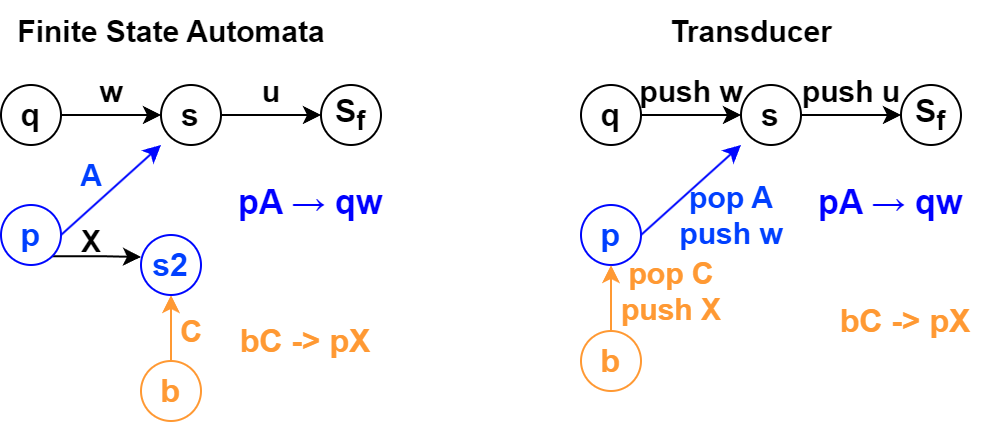

The diagram above was exported from draw.io. Its source (the exported page's mxGraphModel, read from the mxfile embedded in the PNG):
<mxGraphModel dx="965" dy="659" grid="1" gridSize="10" guides="1" tooltips="1" connect="1" arrows="1" fold="1" page="1" pageScale="1" pageWidth="827" pageHeight="1169" math="0" shadow="0">
  <root>
    <mxCell id="0" />
    <mxCell id="1" parent="0" />
    <mxCell id="mMwpd3kB2hD23WwPIFo9-4" style="edgeStyle=orthogonalEdgeStyle;rounded=0;orthogonalLoop=1;jettySize=auto;html=1;entryX=0;entryY=0.5;entryDx=0;entryDy=0;" parent="1" source="mMwpd3kB2hD23WwPIFo9-1" target="mMwpd3kB2hD23WwPIFo9-2" edge="1">
      <mxGeometry relative="1" as="geometry" />
    </mxCell>
    <mxCell id="mMwpd3kB2hD23WwPIFo9-1" value="&lt;b&gt;&lt;font style=&quot;font-size: 16px;&quot;&gt;q&lt;/font&gt;&lt;/b&gt;" style="ellipse;whiteSpace=wrap;html=1;aspect=fixed;" parent="1" vertex="1">
      <mxGeometry x="390" y="42" width="30" height="30" as="geometry" />
    </mxCell>
    <mxCell id="mMwpd3kB2hD23WwPIFo9-5" style="edgeStyle=orthogonalEdgeStyle;rounded=0;orthogonalLoop=1;jettySize=auto;html=1;entryX=0;entryY=0.5;entryDx=0;entryDy=0;" parent="1" source="mMwpd3kB2hD23WwPIFo9-2" target="mMwpd3kB2hD23WwPIFo9-3" edge="1">
      <mxGeometry relative="1" as="geometry" />
    </mxCell>
    <mxCell id="mMwpd3kB2hD23WwPIFo9-2" value="&lt;b&gt;&lt;font style=&quot;font-size: 16px;&quot;&gt;s&lt;/font&gt;&lt;/b&gt;" style="ellipse;whiteSpace=wrap;html=1;aspect=fixed;" parent="1" vertex="1">
      <mxGeometry x="470" y="42" width="30" height="30" as="geometry" />
    </mxCell>
    <mxCell id="mMwpd3kB2hD23WwPIFo9-3" value="&lt;b&gt;&lt;font style=&quot;font-size: 16px;&quot;&gt;S&lt;sub&gt;f&lt;/sub&gt;&lt;/font&gt;&lt;/b&gt;" style="ellipse;whiteSpace=wrap;html=1;aspect=fixed;" parent="1" vertex="1">
      <mxGeometry x="550" y="42" width="30" height="30" as="geometry" />
    </mxCell>
    <mxCell id="mMwpd3kB2hD23WwPIFo9-6" value="push w" style="text;html=1;align=center;verticalAlign=middle;resizable=0;points=[];autosize=1;strokeColor=none;fillColor=none;fontStyle=1;fontSize=15;" parent="1" vertex="1">
      <mxGeometry x="410" y="30" width="70" height="30" as="geometry" />
    </mxCell>
    <mxCell id="mMwpd3kB2hD23WwPIFo9-7" value="push u" style="text;html=1;align=center;verticalAlign=middle;resizable=0;points=[];autosize=1;strokeColor=none;fillColor=none;fontStyle=1;fontSize=15;" parent="1" vertex="1">
      <mxGeometry x="490" y="30" width="70" height="30" as="geometry" />
    </mxCell>
    <mxCell id="mMwpd3kB2hD23WwPIFo9-8" value="&lt;b&gt;&lt;font style=&quot;font-size: 16px;&quot;&gt;p&lt;/font&gt;&lt;/b&gt;" style="ellipse;whiteSpace=wrap;html=1;aspect=fixed;fontColor=#0040ff;strokeColor=#0008ff;" parent="1" vertex="1">
      <mxGeometry x="390" y="102" width="30" height="30" as="geometry" />
    </mxCell>
    <mxCell id="mMwpd3kB2hD23WwPIFo9-9" value="" style="endArrow=classic;html=1;rounded=0;exitX=1;exitY=0.5;exitDx=0;exitDy=0;fontColor=#0040ff;strokeColor=#0008ff;" parent="1" source="mMwpd3kB2hD23WwPIFo9-8" edge="1">
      <mxGeometry width="50" height="50" relative="1" as="geometry">
        <mxPoint x="420" y="122" as="sourcePoint" />
        <mxPoint x="470" y="72" as="targetPoint" />
      </mxGeometry>
    </mxCell>
    <mxCell id="mMwpd3kB2hD23WwPIFo9-10" value="pop A&lt;div&gt;push w&lt;/div&gt;" style="text;html=1;align=center;verticalAlign=middle;resizable=0;points=[];autosize=1;strokeColor=none;fillColor=none;fontStyle=1;fontSize=15;fontColor=#0040ff;" parent="1" vertex="1">
      <mxGeometry x="430" y="82" width="70" height="50" as="geometry" />
    </mxCell>
    <mxCell id="HvxLF_A0NFawozMyQ1yu-6" value="&lt;b style=&quot;font-size: 17px;&quot;&gt;pA → qw&lt;/b&gt;" style="text;html=1;align=center;verticalAlign=middle;whiteSpace=wrap;rounded=0;fontSize=17;fontColor=#0000ff;" vertex="1" parent="1">
      <mxGeometry x="490" y="92" width="110" height="20" as="geometry" />
    </mxCell>
    <mxCell id="HvxLF_A0NFawozMyQ1yu-8" style="edgeStyle=orthogonalEdgeStyle;rounded=0;orthogonalLoop=1;jettySize=auto;html=1;entryX=0;entryY=0.5;entryDx=0;entryDy=0;" edge="1" source="HvxLF_A0NFawozMyQ1yu-9" target="HvxLF_A0NFawozMyQ1yu-11" parent="1">
      <mxGeometry relative="1" as="geometry" />
    </mxCell>
    <mxCell id="HvxLF_A0NFawozMyQ1yu-9" value="&lt;b&gt;&lt;font style=&quot;font-size: 16px;&quot;&gt;q&lt;/font&gt;&lt;/b&gt;" style="ellipse;whiteSpace=wrap;html=1;aspect=fixed;" vertex="1" parent="1">
      <mxGeometry x="100" y="42" width="30" height="30" as="geometry" />
    </mxCell>
    <mxCell id="HvxLF_A0NFawozMyQ1yu-10" style="edgeStyle=orthogonalEdgeStyle;rounded=0;orthogonalLoop=1;jettySize=auto;html=1;entryX=0;entryY=0.5;entryDx=0;entryDy=0;" edge="1" source="HvxLF_A0NFawozMyQ1yu-11" target="HvxLF_A0NFawozMyQ1yu-12" parent="1">
      <mxGeometry relative="1" as="geometry" />
    </mxCell>
    <mxCell id="HvxLF_A0NFawozMyQ1yu-11" value="&lt;b&gt;&lt;font style=&quot;font-size: 16px;&quot;&gt;s&lt;/font&gt;&lt;/b&gt;" style="ellipse;whiteSpace=wrap;html=1;aspect=fixed;" vertex="1" parent="1">
      <mxGeometry x="180" y="42" width="30" height="30" as="geometry" />
    </mxCell>
    <mxCell id="HvxLF_A0NFawozMyQ1yu-12" value="&lt;b&gt;&lt;font style=&quot;font-size: 16px;&quot;&gt;S&lt;sub&gt;f&lt;/sub&gt;&lt;/font&gt;&lt;/b&gt;" style="ellipse;whiteSpace=wrap;html=1;aspect=fixed;" vertex="1" parent="1">
      <mxGeometry x="260" y="42" width="30" height="30" as="geometry" />
    </mxCell>
    <mxCell id="HvxLF_A0NFawozMyQ1yu-13" value="w" style="text;html=1;align=center;verticalAlign=middle;resizable=0;points=[];autosize=1;strokeColor=none;fillColor=none;fontStyle=1;fontSize=15;" vertex="1" parent="1">
      <mxGeometry x="140" y="30" width="30" height="30" as="geometry" />
    </mxCell>
    <mxCell id="HvxLF_A0NFawozMyQ1yu-14" value="u" style="text;html=1;align=center;verticalAlign=middle;resizable=0;points=[];autosize=1;strokeColor=none;fillColor=none;fontStyle=1;fontSize=15;" vertex="1" parent="1">
      <mxGeometry x="220" y="30" width="30" height="30" as="geometry" />
    </mxCell>
    <mxCell id="HvxLF_A0NFawozMyQ1yu-28" style="edgeStyle=orthogonalEdgeStyle;rounded=0;orthogonalLoop=1;jettySize=auto;html=1;exitX=1;exitY=1;exitDx=0;exitDy=0;" edge="1" parent="1" source="HvxLF_A0NFawozMyQ1yu-15">
      <mxGeometry relative="1" as="geometry">
        <mxPoint x="170" y="128" as="targetPoint" />
      </mxGeometry>
    </mxCell>
    <mxCell id="HvxLF_A0NFawozMyQ1yu-15" value="&lt;b&gt;&lt;font style=&quot;font-size: 16px;&quot;&gt;p&lt;/font&gt;&lt;/b&gt;" style="ellipse;whiteSpace=wrap;html=1;aspect=fixed;fontColor=#0040ff;strokeColor=#0008ff;" vertex="1" parent="1">
      <mxGeometry x="100" y="102" width="30" height="30" as="geometry" />
    </mxCell>
    <mxCell id="HvxLF_A0NFawozMyQ1yu-16" value="" style="endArrow=classic;html=1;rounded=0;exitX=1;exitY=0.5;exitDx=0;exitDy=0;fontColor=#0040ff;strokeColor=#0008ff;" edge="1" source="HvxLF_A0NFawozMyQ1yu-15" parent="1">
      <mxGeometry width="50" height="50" relative="1" as="geometry">
        <mxPoint x="130" y="122" as="sourcePoint" />
        <mxPoint x="180" y="72" as="targetPoint" />
      </mxGeometry>
    </mxCell>
    <mxCell id="HvxLF_A0NFawozMyQ1yu-17" value="A" style="text;html=1;align=center;verticalAlign=middle;resizable=0;points=[];autosize=1;strokeColor=none;fillColor=none;fontStyle=1;fontSize=15;fontColor=#0040ff;" vertex="1" parent="1">
      <mxGeometry x="130" y="72" width="30" height="30" as="geometry" />
    </mxCell>
    <mxCell id="HvxLF_A0NFawozMyQ1yu-22" value="&lt;b style=&quot;font-size: 17px;&quot;&gt;pA → qw&lt;/b&gt;" style="text;html=1;align=center;verticalAlign=middle;whiteSpace=wrap;rounded=0;fontSize=17;fontColor=#0000ff;" vertex="1" parent="1">
      <mxGeometry x="200" y="92" width="110" height="20" as="geometry" />
    </mxCell>
    <mxCell id="HvxLF_A0NFawozMyQ1yu-30" style="edgeStyle=orthogonalEdgeStyle;rounded=0;orthogonalLoop=1;jettySize=auto;html=1;entryX=0.5;entryY=1;entryDx=0;entryDy=0;fontColor=#00FF00;strokeColor=#FF9933;" edge="1" parent="1" source="HvxLF_A0NFawozMyQ1yu-24" target="HvxLF_A0NFawozMyQ1yu-29">
      <mxGeometry relative="1" as="geometry" />
    </mxCell>
    <mxCell id="HvxLF_A0NFawozMyQ1yu-24" value="&lt;b&gt;&lt;font style=&quot;font-size: 16px;&quot;&gt;b&lt;/font&gt;&lt;/b&gt;" style="ellipse;whiteSpace=wrap;html=1;aspect=fixed;fontColor=#FF9933;strokeColor=#FF9933;" vertex="1" parent="1">
      <mxGeometry x="170" y="180" width="30" height="30" as="geometry" />
    </mxCell>
    <mxCell id="HvxLF_A0NFawozMyQ1yu-25" value="C" style="text;html=1;align=center;verticalAlign=middle;resizable=0;points=[];autosize=1;strokeColor=none;fillColor=none;fontStyle=1;fontSize=15;fontColor=#FF9933;" vertex="1" parent="1">
      <mxGeometry x="180" y="150" width="30" height="30" as="geometry" />
    </mxCell>
    <mxCell id="HvxLF_A0NFawozMyQ1yu-26" value="bC -&amp;gt; pX" style="text;html=1;align=center;verticalAlign=middle;whiteSpace=wrap;rounded=0;fontColor=#FF9933;strokeColor=none;fontSize=16;fontStyle=1" vertex="1" parent="1">
      <mxGeometry x="210" y="160" width="85" height="20" as="geometry" />
    </mxCell>
    <mxCell id="HvxLF_A0NFawozMyQ1yu-29" value="&lt;span style=&quot;font-size: 16px;&quot;&gt;&lt;b&gt;s2&lt;/b&gt;&lt;/span&gt;" style="ellipse;whiteSpace=wrap;html=1;aspect=fixed;fontColor=#0040ff;strokeColor=#0008ff;" vertex="1" parent="1">
      <mxGeometry x="170" y="117" width="30" height="30" as="geometry" />
    </mxCell>
    <mxCell id="HvxLF_A0NFawozMyQ1yu-31" value="X" style="text;html=1;align=center;verticalAlign=middle;resizable=0;points=[];autosize=1;strokeColor=none;fillColor=none;fontStyle=1;fontSize=15;" vertex="1" parent="1">
      <mxGeometry x="130" y="105" width="30" height="30" as="geometry" />
    </mxCell>
    <mxCell id="HvxLF_A0NFawozMyQ1yu-36" style="edgeStyle=orthogonalEdgeStyle;rounded=0;orthogonalLoop=1;jettySize=auto;html=1;entryX=0.5;entryY=1;entryDx=0;entryDy=0;fontColor=#00FF00;strokeColor=#FF9933;" edge="1" source="HvxLF_A0NFawozMyQ1yu-37" parent="1">
      <mxGeometry relative="1" as="geometry">
        <mxPoint x="405" y="132" as="targetPoint" />
      </mxGeometry>
    </mxCell>
    <mxCell id="HvxLF_A0NFawozMyQ1yu-37" value="&lt;b&gt;&lt;font style=&quot;font-size: 16px;&quot;&gt;b&lt;/font&gt;&lt;/b&gt;" style="ellipse;whiteSpace=wrap;html=1;aspect=fixed;fontColor=#FF9933;strokeColor=#FF9933;" vertex="1" parent="1">
      <mxGeometry x="390" y="165" width="30" height="30" as="geometry" />
    </mxCell>
    <mxCell id="HvxLF_A0NFawozMyQ1yu-38" value="pop C&lt;div&gt;push X&lt;/div&gt;" style="text;html=1;align=center;verticalAlign=middle;resizable=0;points=[];autosize=1;strokeColor=none;fillColor=none;fontStyle=1;fontSize=15;fontColor=#FF9933;" vertex="1" parent="1">
      <mxGeometry x="400" y="120" width="70" height="50" as="geometry" />
    </mxCell>
    <mxCell id="HvxLF_A0NFawozMyQ1yu-39" value="bC -&amp;gt; pX" style="text;html=1;align=center;verticalAlign=middle;whiteSpace=wrap;rounded=0;fontColor=#FF9933;strokeColor=none;fontSize=16;fontStyle=1" vertex="1" parent="1">
      <mxGeometry x="510" y="150" width="85" height="20" as="geometry" />
    </mxCell>
    <mxCell id="HvxLF_A0NFawozMyQ1yu-40" value="Finite State Automata" style="text;html=1;align=center;verticalAlign=middle;resizable=0;points=[];autosize=1;strokeColor=none;fillColor=none;fontStyle=1;fontSize=15;" vertex="1" parent="1">
      <mxGeometry x="100" width="170" height="30" as="geometry" />
    </mxCell>
    <mxCell id="HvxLF_A0NFawozMyQ1yu-41" value="Transducer" style="text;html=1;align=center;verticalAlign=middle;resizable=0;points=[];autosize=1;strokeColor=none;fillColor=none;fontStyle=1;fontSize=15;" vertex="1" parent="1">
      <mxGeometry x="425" width="100" height="30" as="geometry" />
    </mxCell>
  </root>
</mxGraphModel>